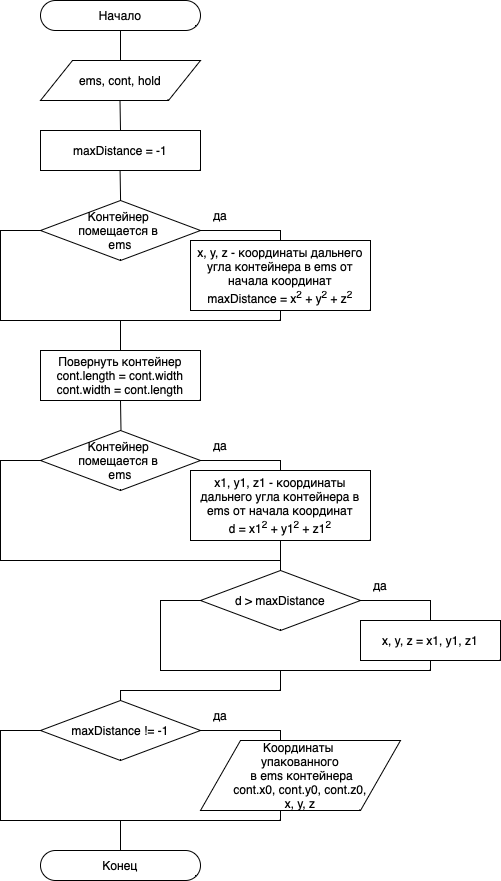

The diagram above was exported from draw.io. Its source (the exported page's mxGraphModel, read from the mxfile embedded in the PNG):
<mxGraphModel dx="969" dy="-588" grid="1" gridSize="10" guides="1" tooltips="1" connect="1" arrows="1" fold="1" page="1" pageScale="1" pageWidth="827" pageHeight="1169" math="0" shadow="0">
  <root>
    <mxCell id="0" />
    <mxCell id="1" parent="0" />
    <mxCell id="ZmkryA6pYVP38JDTjNkh-118" value="Начало" style="html=1;dashed=0;whiteSpace=wrap;shape=mxgraph.dfd.start" vertex="1" parent="1">
      <mxGeometry x="320" y="1270" width="160" height="30" as="geometry" />
    </mxCell>
    <mxCell id="ZmkryA6pYVP38JDTjNkh-119" value="ems, cont, hold" style="shape=parallelogram;perimeter=parallelogramPerimeter;whiteSpace=wrap;html=1;dashed=0;" vertex="1" parent="1">
      <mxGeometry x="320" y="1330" width="160" height="40" as="geometry" />
    </mxCell>
    <mxCell id="ZmkryA6pYVP38JDTjNkh-120" value="" style="endArrow=none;html=1;rounded=0;entryX=0.5;entryY=0.5;entryDx=0;entryDy=15;entryPerimeter=0;exitX=0.5;exitY=0;exitDx=0;exitDy=0;" edge="1" parent="1" source="ZmkryA6pYVP38JDTjNkh-119" target="ZmkryA6pYVP38JDTjNkh-118">
      <mxGeometry width="50" height="50" relative="1" as="geometry">
        <mxPoint x="420" y="1420" as="sourcePoint" />
        <mxPoint x="470" y="1370" as="targetPoint" />
      </mxGeometry>
    </mxCell>
    <mxCell id="ZmkryA6pYVP38JDTjNkh-121" value="" style="endArrow=none;html=1;rounded=0;entryX=0.5;entryY=0.5;entryDx=0;entryDy=15;entryPerimeter=0;exitX=0.5;exitY=0;exitDx=0;exitDy=0;" edge="1" parent="1">
      <mxGeometry width="50" height="50" relative="1" as="geometry">
        <mxPoint x="400" y="1399.9999999999998" as="sourcePoint" />
        <mxPoint x="399.5" y="1370" as="targetPoint" />
      </mxGeometry>
    </mxCell>
    <mxCell id="ZmkryA6pYVP38JDTjNkh-124" value="maxDistance = -1" style="rounded=0;whiteSpace=wrap;html=1;" vertex="1" parent="1">
      <mxGeometry x="320" y="1400" width="160" height="40" as="geometry" />
    </mxCell>
    <mxCell id="ZmkryA6pYVP38JDTjNkh-126" value="Контейнер&amp;nbsp;&lt;div&gt;помещается в&amp;nbsp;&lt;/div&gt;&lt;div&gt;ems&lt;/div&gt;" style="rhombus;whiteSpace=wrap;html=1;" vertex="1" parent="1">
      <mxGeometry x="320" y="1470" width="160" height="60" as="geometry" />
    </mxCell>
    <mxCell id="ZmkryA6pYVP38JDTjNkh-127" value="" style="endArrow=none;html=1;rounded=0;entryX=0.5;entryY=0.5;entryDx=0;entryDy=15;entryPerimeter=0;exitX=0.5;exitY=0;exitDx=0;exitDy=0;" edge="1" parent="1">
      <mxGeometry width="50" height="50" relative="1" as="geometry">
        <mxPoint x="400.08" y="1469.9999999999998" as="sourcePoint" />
        <mxPoint x="399.58" y="1440" as="targetPoint" />
      </mxGeometry>
    </mxCell>
    <mxCell id="ZmkryA6pYVP38JDTjNkh-128" value="x, y, z - координаты дальнего угла контейнера в ems от начала координат&lt;div&gt;maxDistance = x&lt;sup&gt;2&lt;/sup&gt; + y&lt;sup&gt;2&lt;/sup&gt; + z&lt;sup&gt;2&lt;/sup&gt;&lt;/div&gt;" style="rounded=0;whiteSpace=wrap;html=1;" vertex="1" parent="1">
      <mxGeometry x="470" y="1510" width="180" height="70" as="geometry" />
    </mxCell>
    <mxCell id="ZmkryA6pYVP38JDTjNkh-129" value="" style="endArrow=none;html=1;rounded=0;entryX=1;entryY=0.5;entryDx=0;entryDy=0;exitX=0.5;exitY=0;exitDx=0;exitDy=0;" edge="1" parent="1" source="ZmkryA6pYVP38JDTjNkh-128">
      <mxGeometry width="50" height="50" relative="1" as="geometry">
        <mxPoint x="370" y="1670" as="sourcePoint" />
        <mxPoint x="480" y="1500" as="targetPoint" />
        <Array as="points">
          <mxPoint x="560" y="1500" />
          <mxPoint x="480" y="1500" />
        </Array>
      </mxGeometry>
    </mxCell>
    <mxCell id="ZmkryA6pYVP38JDTjNkh-130" value="" style="endArrow=none;html=1;rounded=0;entryX=0;entryY=0.5;entryDx=0;entryDy=0;" edge="1" parent="1">
      <mxGeometry width="50" height="50" relative="1" as="geometry">
        <mxPoint x="400" y="1590" as="sourcePoint" />
        <mxPoint x="320" y="1500" as="targetPoint" />
        <Array as="points">
          <mxPoint x="280" y="1590" />
          <mxPoint x="280" y="1500" />
        </Array>
      </mxGeometry>
    </mxCell>
    <mxCell id="ZmkryA6pYVP38JDTjNkh-131" value="да" style="text;html=1;align=center;verticalAlign=middle;whiteSpace=wrap;rounded=0;" vertex="1" parent="1">
      <mxGeometry x="470" y="1470" width="60" height="30" as="geometry" />
    </mxCell>
    <mxCell id="ZmkryA6pYVP38JDTjNkh-137" value="" style="endArrow=none;html=1;rounded=0;entryX=0.5;entryY=1;entryDx=0;entryDy=0;exitX=0.5;exitY=1;exitDx=0;exitDy=0;" edge="1" parent="1" target="ZmkryA6pYVP38JDTjNkh-128">
      <mxGeometry width="50" height="50" relative="1" as="geometry">
        <mxPoint x="400" y="1620" as="sourcePoint" />
        <mxPoint x="590" y="1570" as="targetPoint" />
        <Array as="points">
          <mxPoint x="400" y="1590" />
          <mxPoint x="560" y="1590" />
        </Array>
      </mxGeometry>
    </mxCell>
    <mxCell id="ZmkryA6pYVP38JDTjNkh-138" value="Повернуть контейнер&lt;div&gt;cont.length = cont.width&lt;/div&gt;&lt;div&gt;cont.width = cont.length&lt;br&gt;&lt;/div&gt;" style="rounded=0;whiteSpace=wrap;html=1;" vertex="1" parent="1">
      <mxGeometry x="320" y="1620" width="160" height="50" as="geometry" />
    </mxCell>
    <mxCell id="ZmkryA6pYVP38JDTjNkh-139" value="Контейнер&amp;nbsp;&lt;div&gt;помещается в&amp;nbsp;&lt;/div&gt;&lt;div&gt;ems&lt;/div&gt;" style="rhombus;whiteSpace=wrap;html=1;" vertex="1" parent="1">
      <mxGeometry x="320" y="1700" width="160" height="60" as="geometry" />
    </mxCell>
    <mxCell id="ZmkryA6pYVP38JDTjNkh-140" value="x1, y1, z1 - координаты дальнего угла контейнера в ems от начала координат&lt;div&gt;d = x1&lt;sup&gt;2&lt;/sup&gt; + y1&lt;sup&gt;2&lt;/sup&gt; + z1&lt;sup&gt;2&lt;/sup&gt;&lt;/div&gt;" style="rounded=0;whiteSpace=wrap;html=1;" vertex="1" parent="1">
      <mxGeometry x="470" y="1740" width="180" height="70" as="geometry" />
    </mxCell>
    <mxCell id="ZmkryA6pYVP38JDTjNkh-141" value="" style="endArrow=none;html=1;rounded=0;entryX=1;entryY=0.5;entryDx=0;entryDy=0;exitX=0.5;exitY=0;exitDx=0;exitDy=0;" edge="1" parent="1" source="ZmkryA6pYVP38JDTjNkh-140">
      <mxGeometry width="50" height="50" relative="1" as="geometry">
        <mxPoint x="370" y="1900" as="sourcePoint" />
        <mxPoint x="480" y="1730" as="targetPoint" />
        <Array as="points">
          <mxPoint x="560" y="1730" />
          <mxPoint x="480" y="1730" />
        </Array>
      </mxGeometry>
    </mxCell>
    <mxCell id="ZmkryA6pYVP38JDTjNkh-142" value="" style="endArrow=none;html=1;rounded=0;entryX=0;entryY=0.5;entryDx=0;entryDy=0;" edge="1" parent="1">
      <mxGeometry width="50" height="50" relative="1" as="geometry">
        <mxPoint x="560" y="1830" as="sourcePoint" />
        <mxPoint x="320" y="1730" as="targetPoint" />
        <Array as="points">
          <mxPoint x="280" y="1830" />
          <mxPoint x="280" y="1730" />
        </Array>
      </mxGeometry>
    </mxCell>
    <mxCell id="ZmkryA6pYVP38JDTjNkh-143" value="да" style="text;html=1;align=center;verticalAlign=middle;whiteSpace=wrap;rounded=0;" vertex="1" parent="1">
      <mxGeometry x="470" y="1700" width="60" height="30" as="geometry" />
    </mxCell>
    <mxCell id="ZmkryA6pYVP38JDTjNkh-144" value="d &amp;gt; maxDistance" style="rhombus;whiteSpace=wrap;html=1;" vertex="1" parent="1">
      <mxGeometry x="480" y="1840" width="160" height="60" as="geometry" />
    </mxCell>
    <mxCell id="ZmkryA6pYVP38JDTjNkh-145" value="x, y, z = x1, y1, z1" style="rounded=0;whiteSpace=wrap;html=1;" vertex="1" parent="1">
      <mxGeometry x="640" y="1890" width="140" height="40" as="geometry" />
    </mxCell>
    <mxCell id="ZmkryA6pYVP38JDTjNkh-146" value="" style="endArrow=none;html=1;rounded=0;entryX=1;entryY=0.5;entryDx=0;entryDy=0;exitX=0.5;exitY=0;exitDx=0;exitDy=0;" edge="1" parent="1" source="ZmkryA6pYVP38JDTjNkh-145">
      <mxGeometry width="50" height="50" relative="1" as="geometry">
        <mxPoint x="530" y="2040" as="sourcePoint" />
        <mxPoint x="640" y="1870" as="targetPoint" />
        <Array as="points">
          <mxPoint x="710" y="1870" />
          <mxPoint x="640" y="1870" />
        </Array>
      </mxGeometry>
    </mxCell>
    <mxCell id="ZmkryA6pYVP38JDTjNkh-147" value="" style="endArrow=none;html=1;rounded=0;entryX=0;entryY=0.5;entryDx=0;entryDy=0;" edge="1" parent="1">
      <mxGeometry width="50" height="50" relative="1" as="geometry">
        <mxPoint x="560" y="1940" as="sourcePoint" />
        <mxPoint x="480" y="1870" as="targetPoint" />
        <Array as="points">
          <mxPoint x="440" y="1940" />
          <mxPoint x="440" y="1870" />
        </Array>
      </mxGeometry>
    </mxCell>
    <mxCell id="ZmkryA6pYVP38JDTjNkh-148" value="да" style="text;html=1;align=center;verticalAlign=middle;whiteSpace=wrap;rounded=0;" vertex="1" parent="1">
      <mxGeometry x="630" y="1840" width="60" height="30" as="geometry" />
    </mxCell>
    <mxCell id="ZmkryA6pYVP38JDTjNkh-151" value="" style="endArrow=none;html=1;rounded=0;entryX=0.5;entryY=0.5;entryDx=0;entryDy=15;entryPerimeter=0;exitX=0.5;exitY=0;exitDx=0;exitDy=0;" edge="1" parent="1" source="ZmkryA6pYVP38JDTjNkh-144">
      <mxGeometry width="50" height="50" relative="1" as="geometry">
        <mxPoint x="560" y="1830" as="sourcePoint" />
        <mxPoint x="560" y="1810" as="targetPoint" />
      </mxGeometry>
    </mxCell>
    <mxCell id="ZmkryA6pYVP38JDTjNkh-153" value="" style="endArrow=none;html=1;rounded=0;entryX=0.5;entryY=1;entryDx=0;entryDy=0;" edge="1" parent="1">
      <mxGeometry width="50" height="50" relative="1" as="geometry">
        <mxPoint x="400" y="2020" as="sourcePoint" />
        <mxPoint x="710" y="1930" as="targetPoint" />
        <Array as="points">
          <mxPoint x="400" y="1960" />
          <mxPoint x="560" y="1960" />
          <mxPoint x="560" y="1940" />
          <mxPoint x="710" y="1940" />
        </Array>
      </mxGeometry>
    </mxCell>
    <mxCell id="ZmkryA6pYVP38JDTjNkh-154" value="maxDistance != -1" style="rhombus;whiteSpace=wrap;html=1;" vertex="1" parent="1">
      <mxGeometry x="320" y="1970" width="160" height="60" as="geometry" />
    </mxCell>
    <mxCell id="ZmkryA6pYVP38JDTjNkh-155" value="" style="endArrow=none;html=1;rounded=0;exitX=0.5;exitY=0;exitDx=0;exitDy=0;" edge="1" parent="1">
      <mxGeometry width="50" height="50" relative="1" as="geometry">
        <mxPoint x="400.08" y="1970" as="sourcePoint" />
        <mxPoint x="400" y="1960" as="targetPoint" />
      </mxGeometry>
    </mxCell>
    <mxCell id="ZmkryA6pYVP38JDTjNkh-157" value="" style="endArrow=none;html=1;rounded=0;entryX=1;entryY=0.5;entryDx=0;entryDy=0;exitX=0.5;exitY=0;exitDx=0;exitDy=0;" edge="1" parent="1">
      <mxGeometry width="50" height="50" relative="1" as="geometry">
        <mxPoint x="560" y="2010" as="sourcePoint" />
        <mxPoint x="480" y="2000" as="targetPoint" />
        <Array as="points">
          <mxPoint x="560" y="2000" />
          <mxPoint x="480" y="2000" />
        </Array>
      </mxGeometry>
    </mxCell>
    <mxCell id="ZmkryA6pYVP38JDTjNkh-158" value="" style="endArrow=none;html=1;rounded=0;entryX=0;entryY=0.5;entryDx=0;entryDy=0;" edge="1" parent="1">
      <mxGeometry width="50" height="50" relative="1" as="geometry">
        <mxPoint x="400" y="2090" as="sourcePoint" />
        <mxPoint x="320" y="2000" as="targetPoint" />
        <Array as="points">
          <mxPoint x="280" y="2090" />
          <mxPoint x="280" y="2000" />
        </Array>
      </mxGeometry>
    </mxCell>
    <mxCell id="ZmkryA6pYVP38JDTjNkh-159" value="да" style="text;html=1;align=center;verticalAlign=middle;whiteSpace=wrap;rounded=0;" vertex="1" parent="1">
      <mxGeometry x="470" y="1970" width="60" height="30" as="geometry" />
    </mxCell>
    <mxCell id="ZmkryA6pYVP38JDTjNkh-160" value="" style="endArrow=none;html=1;rounded=0;entryX=0.5;entryY=1;entryDx=0;entryDy=0;exitX=0.5;exitY=1;exitDx=0;exitDy=0;" edge="1" parent="1">
      <mxGeometry width="50" height="50" relative="1" as="geometry">
        <mxPoint x="400" y="2120" as="sourcePoint" />
        <mxPoint x="560" y="2080" as="targetPoint" />
        <Array as="points">
          <mxPoint x="400" y="2090" />
          <mxPoint x="560" y="2090" />
        </Array>
      </mxGeometry>
    </mxCell>
    <mxCell id="ZmkryA6pYVP38JDTjNkh-161" value="Координаты&amp;nbsp;&lt;div&gt;упакованного&lt;div&gt;&amp;nbsp;в ems контейнера&lt;div&gt;cont.x0, cont.y0, cont.z0,&lt;/div&gt;&lt;div&gt;x, y, z&lt;/div&gt;&lt;/div&gt;&lt;/div&gt;" style="shape=parallelogram;perimeter=parallelogramPerimeter;whiteSpace=wrap;html=1;dashed=0;" vertex="1" parent="1">
      <mxGeometry x="480" y="2010" width="200" height="70" as="geometry" />
    </mxCell>
    <mxCell id="ZmkryA6pYVP38JDTjNkh-162" value="Конец" style="html=1;dashed=0;whiteSpace=wrap;shape=mxgraph.dfd.start" vertex="1" parent="1">
      <mxGeometry x="320" y="2120" width="160" height="30" as="geometry" />
    </mxCell>
    <mxCell id="ZmkryA6pYVP38JDTjNkh-163" value="" style="endArrow=none;html=1;rounded=0;entryX=0.5;entryY=0.5;entryDx=0;entryDy=15;entryPerimeter=0;exitX=0.5;exitY=0;exitDx=0;exitDy=0;" edge="1" parent="1">
      <mxGeometry width="50" height="50" relative="1" as="geometry">
        <mxPoint x="400" y="2120" as="sourcePoint" />
        <mxPoint x="400" y="2090" as="targetPoint" />
      </mxGeometry>
    </mxCell>
    <mxCell id="ZmkryA6pYVP38JDTjNkh-164" value="" style="endArrow=none;html=1;rounded=0;entryX=0.5;entryY=0.5;entryDx=0;entryDy=15;entryPerimeter=0;exitX=0.5;exitY=0;exitDx=0;exitDy=0;" edge="1" parent="1">
      <mxGeometry width="50" height="50" relative="1" as="geometry">
        <mxPoint x="400.5" y="1699.9999999999998" as="sourcePoint" />
        <mxPoint x="400" y="1670" as="targetPoint" />
      </mxGeometry>
    </mxCell>
  </root>
</mxGraphModel>